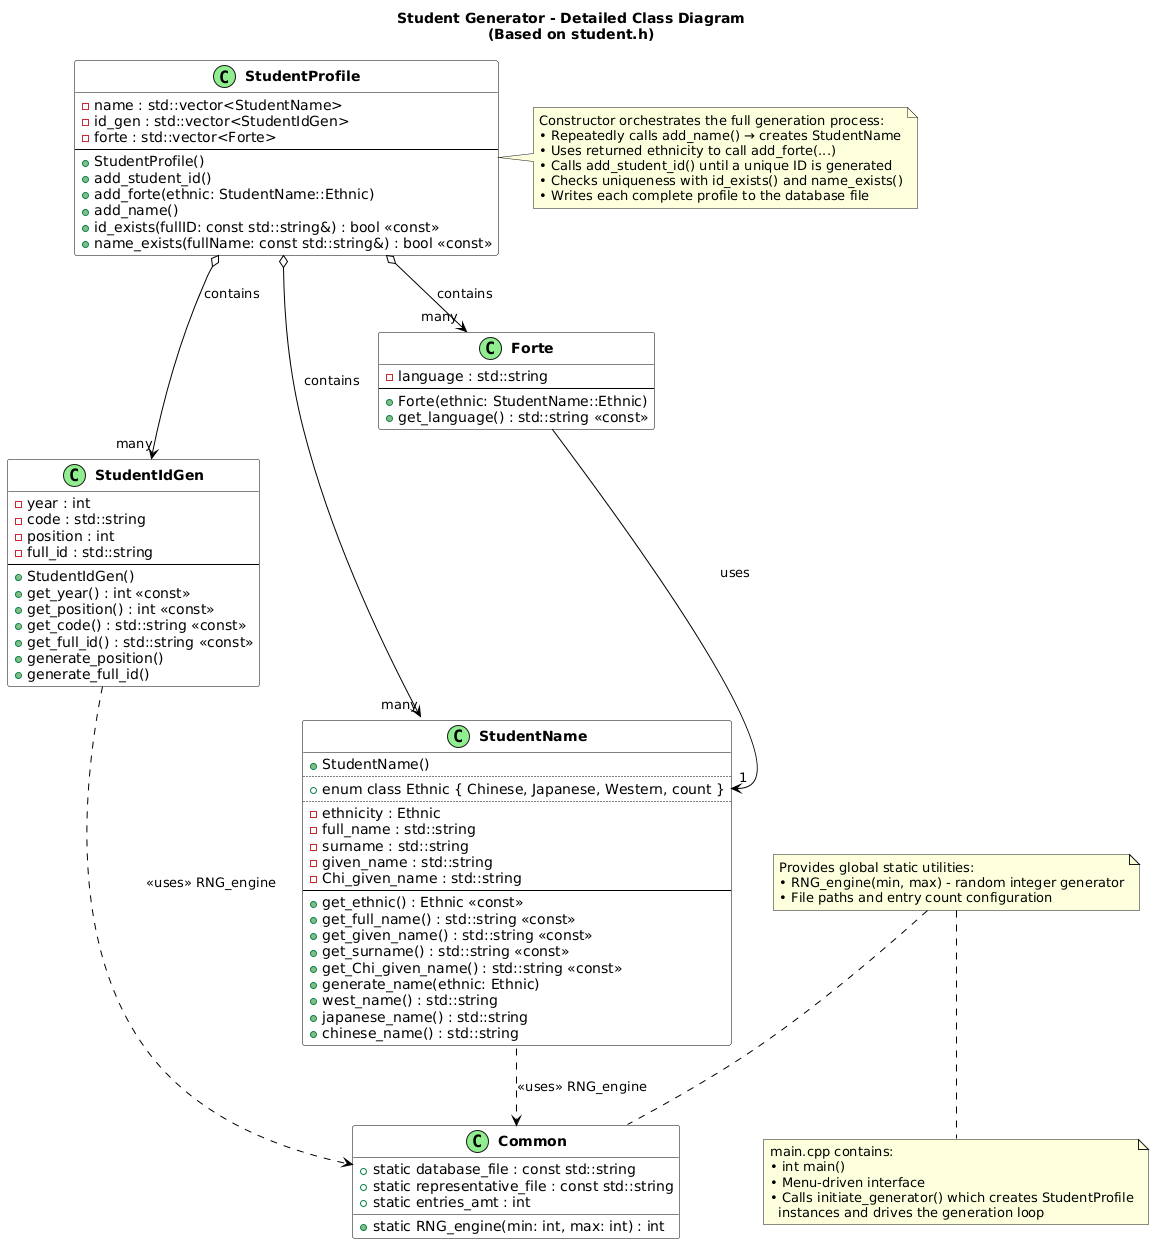

The diagram above was rendered by PlantUML. Its source (embedded in the PNG):
@startuml
skinparam class {
    BackgroundColor White
    BorderColor Black
    ArrowColor Black
    FontStyle Bold
}

skinparam stereotypeC {
    BackgroundColor LightGreen
}

title Student Generator - Detailed Class Diagram\n(Based on student.h)

class Common {
  +static RNG_engine(min: int, max: int) : int
  +static database_file : const std::string
  +static representative_file : const std::string
  +static entries_amt : int
}

class StudentIdGen {
  -year : int
  -code : std::string
  -position : int
  -full_id : std::string
  --
  +StudentIdGen()
  +get_year() : int <<const>>
  +get_position() : int <<const>>
  +get_code() : std::string <<const>>
  +get_full_id() : std::string <<const>>
  +generate_position()
  +generate_full_id()
}

class StudentName {
  +StudentName()
  ..
  +enum class Ethnic { Chinese, Japanese, Western, count }
  ..
  -ethnicity : Ethnic
  -full_name : std::string
  -surname : std::string
  -given_name : std::string
  -Chi_given_name : std::string
  --
  +get_ethnic() : Ethnic <<const>>
  +get_full_name() : std::string <<const>>
  +get_given_name() : std::string <<const>>
  +get_surname() : std::string <<const>>
  +get_Chi_given_name() : std::string <<const>>
  +generate_name(ethnic: Ethnic)
  +west_name() : std::string
  +japanese_name() : std::string
  +chinese_name() : std::string
}

class Forte {
  -language : std::string
  --
  +Forte(ethnic: StudentName::Ethnic)
  +get_language() : std::string <<const>>
}

class StudentProfile {
  -name : std::vector<StudentName>
  -id_gen : std::vector<StudentIdGen>
  -forte : std::vector<Forte>
  --
  +StudentProfile()
  +add_student_id()
  +add_forte(ethnic: StudentName::Ethnic)
  +add_name()
  +id_exists(fullID: const std::string&) : bool <<const>>
  +name_exists(fullName: const std::string&) : bool <<const>>
}

' Relationships
StudentProfile o--> "many" StudentName : contains
StudentProfile o--> "many" StudentIdGen : contains
StudentProfile o--> "many" Forte : contains

Forte --> "1" StudentName::Ethnic : uses
StudentIdGen ..> Common : <<uses>> RNG_engine
StudentName ..> Common : <<uses>> RNG_engine

note right of StudentProfile
  Constructor orchestrates the full generation process:
  • Repeatedly calls add_name() → creates StudentName
  • Uses returned ethnicity to call add_forte(...)
  • Calls add_student_id() until a unique ID is generated
  • Checks uniqueness with id_exists() and name_exists()
  • Writes each complete profile to the database file
end note

note top of Common
  Provides global static utilities:
  • RNG_engine(min, max) - random integer generator
  • File paths and entry count configuration
end note

note bottom
  main.cpp contains:
  • int main()
  • Menu-driven interface
  • Calls initiate_generator() which creates StudentProfile
    instances and drives the generation loop
end note
@enduml